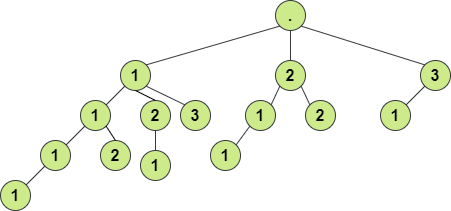

The diagram above was exported from draw.io. Its source (the exported page's mxGraphModel, read from the mxfile embedded in the PNG):
<mxGraphModel dx="868" dy="482" grid="1" gridSize="10" guides="1" tooltips="1" connect="1" arrows="1" fold="1" page="1" pageScale="1" pageWidth="850" pageHeight="1100" math="0" shadow="0">
  <root>
    <mxCell id="0" />
    <mxCell id="1" parent="0" />
    <mxCell id="kqiCcsBrGqdL5WQMMwQj-6" value="." style="ellipse;whiteSpace=wrap;html=1;aspect=fixed;fillColor=#cdeb8b;strokeColor=#36393d;fontStyle=1;fontSize=16;" parent="1" vertex="1">
      <mxGeometry x="465" y="30" width="30" height="30" as="geometry" />
    </mxCell>
    <mxCell id="kqiCcsBrGqdL5WQMMwQj-7" value="2" style="ellipse;whiteSpace=wrap;html=1;aspect=fixed;fillColor=#cdeb8b;strokeColor=#36393d;fontStyle=1;fontSize=16;" parent="1" vertex="1">
      <mxGeometry x="465" y="90" width="30" height="30" as="geometry" />
    </mxCell>
    <mxCell id="kqiCcsBrGqdL5WQMMwQj-8" value="3" style="ellipse;whiteSpace=wrap;html=1;aspect=fixed;fillColor=#cdeb8b;strokeColor=#36393d;fontStyle=1;fontSize=16;" parent="1" vertex="1">
      <mxGeometry x="610" y="90" width="30" height="30" as="geometry" />
    </mxCell>
    <mxCell id="kqiCcsBrGqdL5WQMMwQj-9" value="1" style="ellipse;whiteSpace=wrap;html=1;aspect=fixed;fillColor=#cdeb8b;strokeColor=#36393d;fontStyle=1;fontSize=16;" parent="1" vertex="1">
      <mxGeometry x="570" y="130" width="30" height="30" as="geometry" />
    </mxCell>
    <mxCell id="kqiCcsBrGqdL5WQMMwQj-10" value="2" style="ellipse;whiteSpace=wrap;html=1;aspect=fixed;fillColor=#cdeb8b;strokeColor=#36393d;fontStyle=1;fontSize=16;" parent="1" vertex="1">
      <mxGeometry x="495" y="130" width="30" height="30" as="geometry" />
    </mxCell>
    <mxCell id="kqiCcsBrGqdL5WQMMwQj-11" value="1" style="ellipse;whiteSpace=wrap;html=1;aspect=fixed;fillColor=#cdeb8b;strokeColor=#36393d;fontStyle=1;fontSize=16;" parent="1" vertex="1">
      <mxGeometry x="400" y="170" width="30" height="30" as="geometry" />
    </mxCell>
    <mxCell id="kqiCcsBrGqdL5WQMMwQj-12" value="1" style="ellipse;whiteSpace=wrap;html=1;aspect=fixed;fillColor=#cdeb8b;strokeColor=#36393d;fontStyle=1;fontSize=16;" parent="1" vertex="1">
      <mxGeometry x="435" y="130" width="30" height="30" as="geometry" />
    </mxCell>
    <mxCell id="kqiCcsBrGqdL5WQMMwQj-13" value="3" style="ellipse;whiteSpace=wrap;html=1;aspect=fixed;fillColor=#cdeb8b;strokeColor=#36393d;fontStyle=1;fontSize=16;" parent="1" vertex="1">
      <mxGeometry x="370" y="130" width="30" height="30" as="geometry" />
    </mxCell>
    <mxCell id="kqiCcsBrGqdL5WQMMwQj-14" value="1" style="ellipse;whiteSpace=wrap;html=1;aspect=fixed;fillColor=#cdeb8b;strokeColor=#36393d;fontStyle=1;fontSize=16;" parent="1" vertex="1">
      <mxGeometry x="330" y="180" width="30" height="30" as="geometry" />
    </mxCell>
    <mxCell id="kqiCcsBrGqdL5WQMMwQj-15" value="1" style="ellipse;whiteSpace=wrap;html=1;aspect=fixed;fillColor=#cdeb8b;strokeColor=#36393d;fontStyle=1;fontSize=16;" parent="1" vertex="1">
      <mxGeometry x="190" y="210" width="30" height="30" as="geometry" />
    </mxCell>
    <mxCell id="kqiCcsBrGqdL5WQMMwQj-16" value="1" style="ellipse;whiteSpace=wrap;html=1;aspect=fixed;fillColor=#cdeb8b;strokeColor=#36393d;fontStyle=1;fontSize=16;" parent="1" vertex="1">
      <mxGeometry x="230" y="170" width="30" height="30" as="geometry" />
    </mxCell>
    <mxCell id="kqiCcsBrGqdL5WQMMwQj-17" value="1" style="ellipse;whiteSpace=wrap;html=1;aspect=fixed;fillColor=#cdeb8b;strokeColor=#36393d;fontStyle=1;fontSize=16;" parent="1" vertex="1">
      <mxGeometry x="270" y="130" width="30" height="30" as="geometry" />
    </mxCell>
    <mxCell id="kqiCcsBrGqdL5WQMMwQj-18" value="1" style="ellipse;whiteSpace=wrap;html=1;aspect=fixed;fillColor=#cdeb8b;strokeColor=#36393d;fontStyle=1;fontSize=16;" parent="1" vertex="1">
      <mxGeometry x="310" y="90" width="30" height="30" as="geometry" />
    </mxCell>
    <mxCell id="kqiCcsBrGqdL5WQMMwQj-24" value="" style="endArrow=none;html=1;entryX=0;entryY=1;entryDx=0;entryDy=0;exitX=1;exitY=0;exitDx=0;exitDy=0;fillColor=#cdeb8b;strokeColor=#36393d;fontStyle=1;fontSize=16;" parent="1" source="kqiCcsBrGqdL5WQMMwQj-15" target="kqiCcsBrGqdL5WQMMwQj-16" edge="1">
      <mxGeometry width="50" height="50" relative="1" as="geometry">
        <mxPoint x="400" y="280" as="sourcePoint" />
        <mxPoint x="450" y="230" as="targetPoint" />
      </mxGeometry>
    </mxCell>
    <mxCell id="kqiCcsBrGqdL5WQMMwQj-26" value="" style="endArrow=none;html=1;entryX=0;entryY=1;entryDx=0;entryDy=0;exitX=1;exitY=0;exitDx=0;exitDy=0;fillColor=#cdeb8b;strokeColor=#36393d;fontStyle=1;fontSize=16;" parent="1" source="kqiCcsBrGqdL5WQMMwQj-16" target="kqiCcsBrGqdL5WQMMwQj-17" edge="1">
      <mxGeometry width="50" height="50" relative="1" as="geometry">
        <mxPoint x="246.60660171779818" y="198.39339828220182" as="sourcePoint" />
        <mxPoint x="265.3933982822018" y="179.60660171779818" as="targetPoint" />
      </mxGeometry>
    </mxCell>
    <mxCell id="kqiCcsBrGqdL5WQMMwQj-27" value="" style="endArrow=none;html=1;entryX=0;entryY=1;entryDx=0;entryDy=0;exitX=1;exitY=0;exitDx=0;exitDy=0;fillColor=#cdeb8b;strokeColor=#36393d;fontStyle=1;fontSize=16;" parent="1" source="kqiCcsBrGqdL5WQMMwQj-17" target="kqiCcsBrGqdL5WQMMwQj-18" edge="1">
      <mxGeometry width="50" height="50" relative="1" as="geometry">
        <mxPoint x="235.60660171779818" y="234.39339828220182" as="sourcePoint" />
        <mxPoint x="254.39339828220182" y="215.60660171779818" as="targetPoint" />
      </mxGeometry>
    </mxCell>
    <mxCell id="kqiCcsBrGqdL5WQMMwQj-28" value="" style="endArrow=none;html=1;entryX=0.5;entryY=1;entryDx=0;entryDy=0;exitX=0.5;exitY=0;exitDx=0;exitDy=0;fillColor=#cdeb8b;strokeColor=#36393d;fontStyle=1;fontSize=16;" parent="1" source="kqiCcsBrGqdL5WQMMwQj-14" target="kqiCcsBrGqdL5WQMMwQj-41" edge="1">
      <mxGeometry width="50" height="50" relative="1" as="geometry">
        <mxPoint x="265.6066017177982" y="244.39339828220182" as="sourcePoint" />
        <mxPoint x="284.3933982822018" y="225.60660171779818" as="targetPoint" />
      </mxGeometry>
    </mxCell>
    <mxCell id="kqiCcsBrGqdL5WQMMwQj-29" value="" style="endArrow=none;html=1;entryX=0;entryY=1;entryDx=0;entryDy=0;exitX=1;exitY=0;exitDx=0;exitDy=0;fillColor=#cdeb8b;strokeColor=#36393d;fontStyle=1;fontSize=16;" parent="1" source="kqiCcsBrGqdL5WQMMwQj-11" target="kqiCcsBrGqdL5WQMMwQj-12" edge="1">
      <mxGeometry width="50" height="50" relative="1" as="geometry">
        <mxPoint x="416" y="174" as="sourcePoint" />
        <mxPoint x="274.3933982822018" y="235.60660171779818" as="targetPoint" />
      </mxGeometry>
    </mxCell>
    <mxCell id="kqiCcsBrGqdL5WQMMwQj-30" value="" style="endArrow=none;html=1;entryX=0;entryY=1;entryDx=0;entryDy=0;exitX=1;exitY=0;exitDx=0;exitDy=0;fillColor=#cdeb8b;strokeColor=#36393d;fontStyle=1;fontSize=16;" parent="1" source="kqiCcsBrGqdL5WQMMwQj-12" target="kqiCcsBrGqdL5WQMMwQj-7" edge="1">
      <mxGeometry width="50" height="50" relative="1" as="geometry">
        <mxPoint x="265.6066017177982" y="264.3933982822018" as="sourcePoint" />
        <mxPoint x="284.3933982822018" y="245.60660171779818" as="targetPoint" />
      </mxGeometry>
    </mxCell>
    <mxCell id="kqiCcsBrGqdL5WQMMwQj-31" value="" style="endArrow=none;html=1;entryX=1;entryY=1;entryDx=0;entryDy=0;exitX=0;exitY=0;exitDx=0;exitDy=0;fillColor=#cdeb8b;strokeColor=#36393d;fontStyle=1;fontSize=16;" parent="1" source="kqiCcsBrGqdL5WQMMwQj-10" target="kqiCcsBrGqdL5WQMMwQj-7" edge="1">
      <mxGeometry width="50" height="50" relative="1" as="geometry">
        <mxPoint x="275.6066017177982" y="274.3933982822018" as="sourcePoint" />
        <mxPoint x="294.3933982822018" y="255.60660171779818" as="targetPoint" />
      </mxGeometry>
    </mxCell>
    <mxCell id="kqiCcsBrGqdL5WQMMwQj-33" value="" style="endArrow=none;html=1;entryX=1;entryY=1;entryDx=0;entryDy=0;exitX=0;exitY=0;exitDx=0;exitDy=0;fillColor=#cdeb8b;strokeColor=#36393d;fontStyle=1;fontSize=16;" parent="1" source="kqiCcsBrGqdL5WQMMwQj-13" target="kqiCcsBrGqdL5WQMMwQj-18" edge="1">
      <mxGeometry width="50" height="50" relative="1" as="geometry">
        <mxPoint x="524.3933982822018" y="144.39339828220182" as="sourcePoint" />
        <mxPoint x="500.6066017177982" y="125.60660171779818" as="targetPoint" />
      </mxGeometry>
    </mxCell>
    <mxCell id="kqiCcsBrGqdL5WQMMwQj-34" value="" style="endArrow=none;html=1;entryX=1;entryY=0;entryDx=0;entryDy=0;exitX=0;exitY=1;exitDx=0;exitDy=0;fillColor=#cdeb8b;strokeColor=#36393d;fontStyle=1;fontSize=16;" parent="1" source="kqiCcsBrGqdL5WQMMwQj-8" target="kqiCcsBrGqdL5WQMMwQj-9" edge="1">
      <mxGeometry width="50" height="50" relative="1" as="geometry">
        <mxPoint x="534.3933982822018" y="154.39339828220182" as="sourcePoint" />
        <mxPoint x="510.6066017177982" y="135.60660171779818" as="targetPoint" />
      </mxGeometry>
    </mxCell>
    <mxCell id="kqiCcsBrGqdL5WQMMwQj-35" value="" style="endArrow=none;html=1;entryX=1;entryY=1;entryDx=0;entryDy=0;exitX=0;exitY=0;exitDx=0;exitDy=0;fillColor=#cdeb8b;strokeColor=#36393d;fontStyle=1;fontSize=16;" parent="1" source="kqiCcsBrGqdL5WQMMwQj-8" target="kqiCcsBrGqdL5WQMMwQj-6" edge="1">
      <mxGeometry width="50" height="50" relative="1" as="geometry">
        <mxPoint x="544.3933982822018" y="164.39339828220182" as="sourcePoint" />
        <mxPoint x="520.6066017177982" y="145.60660171779818" as="targetPoint" />
      </mxGeometry>
    </mxCell>
    <mxCell id="kqiCcsBrGqdL5WQMMwQj-36" value="" style="endArrow=none;html=1;entryX=1;entryY=0;entryDx=0;entryDy=0;exitX=0;exitY=1;exitDx=0;exitDy=0;fillColor=#cdeb8b;strokeColor=#36393d;fontStyle=1;fontSize=16;" parent="1" source="kqiCcsBrGqdL5WQMMwQj-6" target="kqiCcsBrGqdL5WQMMwQj-18" edge="1">
      <mxGeometry width="50" height="50" relative="1" as="geometry">
        <mxPoint x="554.3933982822018" y="174.39339828220182" as="sourcePoint" />
        <mxPoint x="530.6066017177982" y="155.60660171779818" as="targetPoint" />
      </mxGeometry>
    </mxCell>
    <mxCell id="kqiCcsBrGqdL5WQMMwQj-37" value="" style="endArrow=none;html=1;entryX=0.5;entryY=1;entryDx=0;entryDy=0;exitX=0.5;exitY=0;exitDx=0;exitDy=0;fillColor=#cdeb8b;strokeColor=#36393d;fontStyle=1;fontSize=16;" parent="1" source="kqiCcsBrGqdL5WQMMwQj-7" target="kqiCcsBrGqdL5WQMMwQj-6" edge="1">
      <mxGeometry width="50" height="50" relative="1" as="geometry">
        <mxPoint x="564.3933982822018" y="184.39339828220182" as="sourcePoint" />
        <mxPoint x="540.6066017177982" y="165.60660171779818" as="targetPoint" />
      </mxGeometry>
    </mxCell>
    <mxCell id="kqiCcsBrGqdL5WQMMwQj-41" value="2" style="ellipse;whiteSpace=wrap;html=1;aspect=fixed;fillColor=#cdeb8b;strokeColor=#36393d;fontStyle=1;fontSize=16;" parent="1" vertex="1">
      <mxGeometry x="330" y="130" width="30" height="30" as="geometry" />
    </mxCell>
    <mxCell id="kqiCcsBrGqdL5WQMMwQj-43" value="" style="endArrow=none;html=1;entryX=0.5;entryY=1;entryDx=0;entryDy=0;exitX=0.5;exitY=0;exitDx=0;exitDy=0;fontStyle=1;fontSize=16;" parent="1" source="kqiCcsBrGqdL5WQMMwQj-41" target="kqiCcsBrGqdL5WQMMwQj-18" edge="1">
      <mxGeometry width="50" height="50" relative="1" as="geometry">
        <mxPoint x="400" y="280" as="sourcePoint" />
        <mxPoint x="450" y="230" as="targetPoint" />
      </mxGeometry>
    </mxCell>
    <mxCell id="kqiCcsBrGqdL5WQMMwQj-44" value="2" style="ellipse;whiteSpace=wrap;html=1;aspect=fixed;fillColor=#cdeb8b;strokeColor=#36393d;fontStyle=1;fontSize=16;" parent="1" vertex="1">
      <mxGeometry x="290" y="170" width="30" height="30" as="geometry" />
    </mxCell>
    <mxCell id="kqiCcsBrGqdL5WQMMwQj-45" value="" style="endArrow=none;html=1;entryX=1;entryY=1;entryDx=0;entryDy=0;exitX=0.5;exitY=0;exitDx=0;exitDy=0;fontStyle=1;fontSize=16;" parent="1" source="kqiCcsBrGqdL5WQMMwQj-44" target="kqiCcsBrGqdL5WQMMwQj-17" edge="1">
      <mxGeometry width="50" height="50" relative="1" as="geometry">
        <mxPoint x="400" y="280" as="sourcePoint" />
        <mxPoint x="450" y="230" as="targetPoint" />
      </mxGeometry>
    </mxCell>
  </root>
</mxGraphModel>